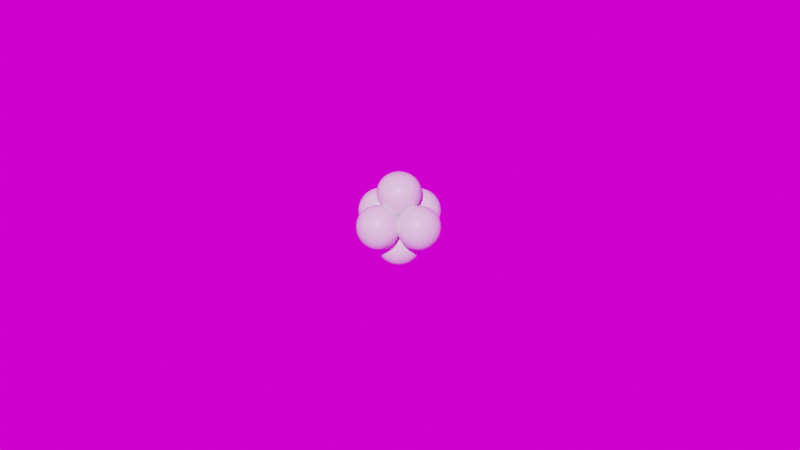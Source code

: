 # Source: meteor.blend  (saved by Blender 2.90.8; exported with 4.5.12 LTS)
import bpy
from mathutils import Matrix  # noqa: F401  (used for matrix-valued properties, if any)

bpy.ops.wm.read_factory_settings(use_empty=True)
scene = bpy.context.scene
scene.name = 'Scene'

# ---- collections
col_collection = bpy.data.collections.new('Collection'); scene.collection.children.link(col_collection)

# ---- images (referenced by path relative to the original .blend; pixels are not part of the script)
import os
ASSET_DIR = os.environ.get("B2B_ASSET_DIR", "")  # directory of the original .blend (textures are referenced by path, not embedded)
HERE = os.path.dirname(os.path.abspath(__file__))  # packed textures are extracted next to this script under _unpacked/

def load_image(name, relpath, width, height, colorspace="sRGB"):
    """Load a texture the original file referenced (path relative to the .blend, or extracted next to this script)."""
    p = next((c for c in (os.path.join(HERE, relpath), os.path.join(ASSET_DIR, relpath)) if relpath and os.path.exists(c)), "")
    if p:
        img = bpy.data.images.load(p, check_existing=True)
        img.name = name
    else:  # same state as the original file: an image datablock whose file is absent (Cycles renders it pink)
        img = bpy.data.images.new(name, width, height)
        img.source = "FILE"
        img.filepath = "//" + (relpath or name)
    img.colorspace_settings.name = colorspace
    return img
img_cubemapcathedral_hdr = load_image('CubeMapCathedral.hdr', 'CubeMapCathedral.hdr', 1024, 1024, 'Linear Rec.709')

# ---- materials (node trees are filled in below, after node groups)
mat_material = bpy.data.materials.new('Material')
mat_material.displacement_method = 'DISPLACEMENT'
mat_material.alpha_threshold = 0.0
mat_material.line_color = (0.0, 0.0, 0.0, 1.0)

# ---- node groups
ng_nodegroup = bpy.data.node_groups.new('NodeGroup', 'ShaderNodeTree')
_s = ng_nodegroup.interface.new_socket(name='Vector', in_out='OUTPUT', socket_type='NodeSocketVector')
_s.min_value = 0.0
_s.max_value = 0.0
_N = ng_nodegroup.nodes; _L = ng_nodegroup.links
n0 = _N.new('ShaderNodeVectorMath'); n0.name = 'Vector Math'; n0.location = (15, -1)
n0.inputs[1].default_value = (-0.5, -0.5, -0.5)
n1 = _N.new('ShaderNodeTexCoord'); n1.name = 'Texture Coordinate'; n1.location = (-181, 3)
n2 = _N.new('NodeGroupInput'); n2.name = 'Group Input'; n2.location = (-381, 0)
n3 = _N.new('NodeGroupOutput'); n3.name = 'Group Output'; n3.location = (371, 0)
n4 = _N.new('ShaderNodeVectorMath'); n4.name = 'Vector Math.001'; n4.location = (181, -3)
n4.operation = 'SCALE'
n4.inputs[1].default_value = (-0.5, -0.5, -0.5)
n4.inputs[3].default_value = 2.0
_L.new(n4.outputs[0], n3.inputs[0])
_L.new(n1.outputs[0], n0.inputs[0])
_L.new(n0.outputs[0], n4.inputs[0])
n3.is_active_output = True

# ---- material node trees
mat_material.use_nodes = True; mat_material.node_tree.nodes.clear()
_N = mat_material.node_tree.nodes; _L = mat_material.node_tree.links
n0 = _N.new('ShaderNodeOutputMaterial'); n0.name = 'Material Output'; n0.location = (382, 317)
n1 = _N.new('ShaderNodeVectorMath'); n1.name = 'Vector Math'; n1.location = (-772, 375)
n1.operation = 'NORMALIZE'
n2 = _N.new('ShaderNodeTexNoise'); n2.name = 'Noise Texture'; n2.location = (-665, 173)
n2.inputs[2].default_value = 1.7
n2.inputs[3].default_value = 16.0
n2.inputs[4].default_value = 0.5367
n3 = _N.new('ShaderNodeMix'); n3.name = 'Mix'; n3.location = (-277, 325)
n3.mute = True
n3.data_type = 'RGBA'
n3.inputs[0].default_value = 0.0
n4 = _N.new('ShaderNodeBsdfPrincipled'); n4.name = 'Principled BSDF'; n4.location = (67, 448)
n4.hide = True
n4.distribution = 'GGX'
n4.subsurface_method = 'BURLEY'
n4.inputs[2].default_value = 0.4
n4.inputs[3].default_value = 1.45
n4.inputs[27].default_value = (0.0, 0.0, 0.0, 1.0)
n4.inputs[28].default_value = 1.0
n5 = _N.new('ShaderNodeGroup'); n5.name = 'coords'; n5.location = (-979, 275)
n5.label = 'coords'
n5.node_tree = ng_nodegroup
n6 = _N.new('ShaderNodeVectorMath'); n6.name = 'Vector Math.002'; n6.location = (-560, 442)
n6.operation = 'MULTIPLY'
n6.inputs[1].default_value = (1.0, 1.0, 1.0)
n7 = _N.new('ShaderNodeVectorMath'); n7.name = 'Vector Math.001'; n7.location = (-17, 85)
n7.operation = 'SUBTRACT'
n8 = _N.new('ShaderNodeGroup'); n8.name = 'coords.001'; n8.location = (-345, -16)
n8.label = 'coords'
n8.node_tree = ng_nodegroup
_L.new(n6.outputs[0], n3.inputs[6])
_L.new(n2.outputs[1], n3.inputs[7])
_L.new(n6.outputs[0], n2.inputs[0])
_L.new(n8.outputs[0], n7.inputs[1])
_L.new(n5.outputs[0], n1.inputs[0])
_L.new(n1.outputs[0], n6.inputs[0])
_L.new(n4.outputs[0], n0.inputs[0])
_L.new(n6.outputs[0], n7.inputs[0])
_L.new(n8.outputs[0], n7.inputs[3])
_L.new(n7.outputs[0], n0.inputs[2])
n0.is_active_output = True

# ---- world
world_world = bpy.data.worlds.new('World'); scene.world = world_world
world_world.use_nodes = True; world_world.node_tree.nodes.clear()
_N = world_world.node_tree.nodes; _L = world_world.node_tree.links
n0 = _N.new('ShaderNodeOutputWorld'); n0.name = 'World Output'; n0.location = (444, 334)
n1 = _N.new('ShaderNodeBackground'); n1.name = 'Background'; n1.location = (234, 335)
n2 = _N.new('ShaderNodeTexEnvironment'); n2.name = 'Environment Texture'; n2.location = (-59, 374)
n2.image = img_cubemapcathedral_hdr
_L.new(n1.outputs[0], n0.inputs[0])
_L.new(n2.outputs[0], n1.inputs[0])
n0.is_active_output = True
world_world.color = (0.05088, 0.05088, 0.05088)
world_world.use_sun_shadow = False
world_world.sun_shadow_jitter_overblur = 0.0

# ---- cameras
cam_camera = bpy.data.cameras.new('Camera')
cam_camera.clip_end = 100.0
cam_camera.ortho_scale = 7.314

# ---- meshes
me_cube = bpy.data.meshes.new('Cube')
me_cube.from_pydata([(1.0, 1.0, 1.0), (1.0, 1.0, -1.0), (1.0, -1.0, 1.0), (1.0, -1.0, -1.0), (-1.0, 1.0, 1.0), (-1.0, 1.0, -1.0), (-1.0, -1.0, 1.0), (-1.0, -1.0, -1.0)], [], [(0, 4, 6, 2), (3, 2, 6, 7), (7, 6, 4, 5), (5, 1, 3, 7), (1, 0, 2, 3), (5, 4, 0, 1)])
me_cube.polygons.foreach_set('use_smooth', [True] * 6)
_uv = me_cube.uv_layers.new(name='UVMap')
_uv.uv.foreach_set('vector', [0.625, 0.5, 0.875, 0.5, 0.875, 0.75, 0.625, 0.75, 0.375, 0.75, 0.625, 0.75, 0.625, 1.0, 0.375, 1.0, 0.375, 0.0, 0.625, 0.0, 0.625, 0.25, 0.375, 0.25, 0.125, 0.5, 0.375, 0.5, 0.375, 0.75, 0.125, 0.75, 0.375, 0.5, 0.625, 0.5, 0.625, 0.75, 0.375, 0.75, 0.375, 0.25, 0.625, 0.25, 0.625, 0.5, 0.375, 0.5])
me_cube.materials.append(mat_material)
me_cube.use_remesh_preserve_volume = False
me_cube.use_remesh_preserve_attributes = False
me_cube.use_mirror_vertex_groups = False
me_cube.update()

# ---- objects
ob_cube = bpy.data.objects.new('Cube', me_cube)
ob_camera = bpy.data.objects.new('Camera', cam_camera)

# ---- transforms, parenting, visibility, modifiers, constraints
ob_cube.location = (0.0, 0.0, 0.0)
ob_cube.scale = (0.5, 0.5, 0.5)
ob_cube.lock_rotations_4d = False
ob_cube.empty_display_type = 'ARROWS'
ob_cube.lineart.crease_threshold = 0.0
ob_cube.cycles.use_adaptive_subdivision = True
_m = ob_cube.modifiers.new('Subdivision', 'SUBSURF')
_m.uv_smooth = 'PRESERVE_CORNERS'
_m.subdivision_type = 'SIMPLE'
_m.levels = 3
ob_camera.location = (7.359, -6.926, 4.958)
ob_camera.rotation_euler = (1.109, 0.0, 0.8149)
ob_camera.lock_rotations_4d = False
ob_camera.empty_display_type = 'ARROWS'
ob_camera.color = (0.0, 0.0, 0.0, 0.0)
ob_camera.display_type = 'WIRE'
ob_camera.lineart.crease_threshold = 0.0

# ---- collection membership
col_collection.objects.link(ob_cube)
col_collection.objects.link(ob_camera)

# ---- scene / render settings (as saved in the file)
scene.camera = ob_camera
scene.frame_start = 1; scene.frame_end = 250; scene.frame_set(1)
scene.render.engine = 'CYCLES'
scene.render.film_transparent = True
scene.cycles.feature_set = 'EXPERIMENTAL'
scene.cycles.use_denoising = False
scene.cycles.samples = 128
scene.cycles.sampling_pattern = 'TABULATED_SOBOL'
scene.cycles.use_adaptive_sampling = False
scene.cycles.use_light_tree = False
scene.view_settings.view_transform = 'Filmic'
bpy.context.view_layer.update()

# ---- added for rendering (the .blend has no usable light): sun
light_auto_sun = bpy.data.lights.new('AutoSun', 'SUN')
light_auto_sun.energy = 3.0
light_auto_sun.angle = 0.0523599
ob_auto_sun = bpy.data.objects.new('AutoSun', light_auto_sun)
scene.collection.objects.link(ob_auto_sun)
ob_auto_sun.rotation_euler = (0.872665, 0.174533, 0.523599)
bpy.context.view_layer.update()
